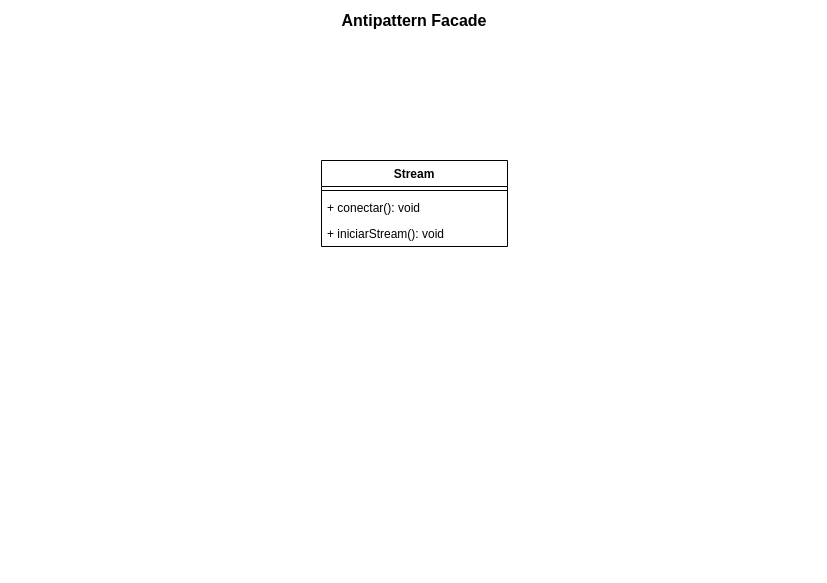

The diagram above was exported from draw.io. Its source (the exported page's mxGraphModel, read from the mxfile embedded in the PNG):
<mxGraphModel dx="1108" dy="390" grid="1" gridSize="10" guides="1" tooltips="1" connect="1" arrows="1" fold="1" page="1" pageScale="1" pageWidth="827" pageHeight="583" math="0" shadow="0">
  <root>
    <mxCell id="0" />
    <mxCell id="1" parent="0" />
    <mxCell id="6vLrna-rpuetTV-Gi7XQ-5" value="Stream" style="swimlane;fontStyle=1;align=center;verticalAlign=top;childLayout=stackLayout;horizontal=1;startSize=26;horizontalStack=0;resizeParent=1;resizeParentMax=0;resizeLast=0;collapsible=1;marginBottom=0;" parent="1" vertex="1">
      <mxGeometry x="321" y="160" width="186" height="86" as="geometry" />
    </mxCell>
    <mxCell id="6vLrna-rpuetTV-Gi7XQ-7" value="" style="line;strokeWidth=1;fillColor=none;align=left;verticalAlign=middle;spacingTop=-1;spacingLeft=3;spacingRight=3;rotatable=0;labelPosition=right;points=[];portConstraint=eastwest;" parent="6vLrna-rpuetTV-Gi7XQ-5" vertex="1">
      <mxGeometry y="26" width="186" height="8" as="geometry" />
    </mxCell>
    <mxCell id="6vLrna-rpuetTV-Gi7XQ-8" value="+ conectar(): void" style="text;strokeColor=none;fillColor=none;align=left;verticalAlign=top;spacingLeft=4;spacingRight=4;overflow=hidden;rotatable=0;points=[[0,0.5],[1,0.5]];portConstraint=eastwest;" parent="6vLrna-rpuetTV-Gi7XQ-5" vertex="1">
      <mxGeometry y="34" width="186" height="26" as="geometry" />
    </mxCell>
    <mxCell id="MLLgU5JSWBixQvTkfrV7-1" value="+ iniciarStream(): void" style="text;strokeColor=none;fillColor=none;align=left;verticalAlign=top;spacingLeft=4;spacingRight=4;overflow=hidden;rotatable=0;points=[[0,0.5],[1,0.5]];portConstraint=eastwest;" vertex="1" parent="6vLrna-rpuetTV-Gi7XQ-5">
      <mxGeometry y="60" width="186" height="26" as="geometry" />
    </mxCell>
    <mxCell id="wCS_bwPnzAaULad9VzcN-1" value="Antipattern Facade" style="text;html=1;strokeColor=none;fillColor=none;align=center;verticalAlign=middle;whiteSpace=wrap;rounded=0;fontStyle=1;fontSize=16;" parent="1" vertex="1">
      <mxGeometry x="331" width="166" height="40" as="geometry" />
    </mxCell>
  </root>
</mxGraphModel>